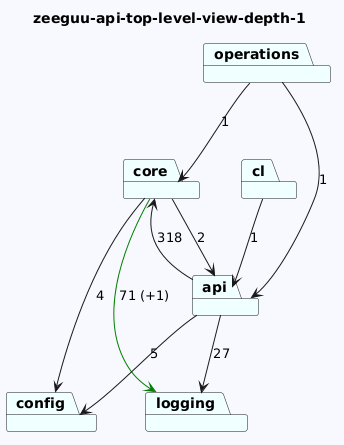

The diagram above was rendered by PlantUML. Its source (embedded in the PNG):
@startuml
skinparam backgroundColor GhostWhite
title zeeguu-api-top-level-view-depth-1
package "config" #Azure
package "core" #Azure
package "cl" #Azure
package "api" #Azure
package "operations" #Azure
package "logging" #Azure

"core"-->"logging" #Green : 71 (+1)
"core"-->"config"  : 4
"core"-->"api"  : 2
"cl"-->"api"  : 1
"api"-->"logging"  : 27
"api"-->"config"  : 5
"api"-->"core"  : 318
"operations"-->"api"  : 1
"operations"-->"core"  : 1
@enduml